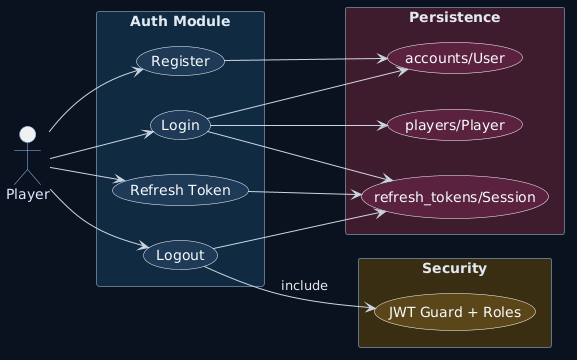

The diagram above was rendered by PlantUML. Its source (embedded in the PNG):
@startuml
left to right direction

skinparam backgroundColor #0b1220
skinparam shadowing false
skinparam defaultFontName DejaVu Sans
skinparam defaultFontColor #e5e7eb
skinparam ArrowColor #cbd5e1
skinparam packageStyle rectangle
skinparam rectangle {
  BorderColor #64748b
  FontColor #e2e8f0
}
skinparam actor {
  BorderColor #93c5fd
  FontColor #dbeafe
}
skinparam usecase {
  BorderColor #f8fafc
  FontColor #f8fafc
  BackgroundColor #1f2937
}

actor Player as player
rectangle "Auth Module" #102a43 {
  usecase "Register" as UC_Register #1f3b57
  usecase "Login" as UC_Login #1f3b57
  usecase "Refresh Token" as UC_Refresh #1f3b57
  usecase "Logout" as UC_Logout #1f3b57
}
rectangle "Security" #3a2e12 {
  usecase "JWT Guard + Roles" as UC_Guard #5a4718
}
rectangle "Persistence" #3f1d2e {
  usecase "accounts/User" as DB_User #5b233f
  usecase "refresh_tokens/Session" as DB_Session #5b233f
  usecase "players/Player" as DB_Player #5b233f
}
player --> UC_Register
player --> UC_Login
player --> UC_Refresh
player --> UC_Logout
UC_Logout --> UC_Guard : include
UC_Register --> DB_User
UC_Login --> DB_User
UC_Login --> DB_Session
UC_Login --> DB_Player
UC_Refresh --> DB_Session
UC_Logout --> DB_Session
@enduml